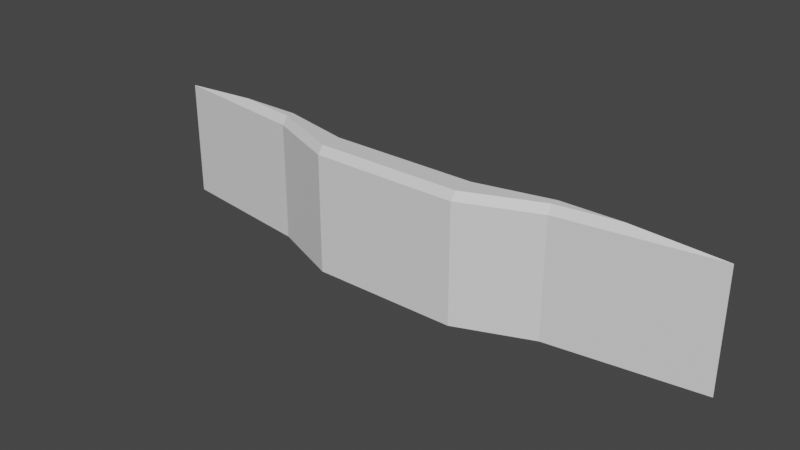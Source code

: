 # Source: BattleField_Collider2.blend  (saved by Blender 2.81.16; exported with 4.5.12 LTS)
import bpy
from mathutils import Matrix  # noqa: F401  (used for matrix-valued properties, if any)

bpy.ops.wm.read_factory_settings(use_empty=True)
scene = bpy.context.scene
scene.name = 'Scene'

# ---- collections
col_collection = bpy.data.collections.new('Collection'); scene.collection.children.link(col_collection)

# ---- materials (node trees are filled in below, after node groups)
mat_envirment = bpy.data.materials.new('Envirment')
mat_envirment.use_transparent_shadow = False
mat_road = bpy.data.materials.new('Road')
mat_road.use_transparent_shadow = False

# ---- material node trees
mat_envirment.use_nodes = True; mat_envirment.node_tree.nodes.clear()
_N = mat_envirment.node_tree.nodes; _L = mat_envirment.node_tree.links
n0 = _N.new('ShaderNodeOutputMaterial'); n0.name = '材质输出'; n0.location = (300, 300)
n1 = _N.new('ShaderNodeBsdfPrincipled'); n1.name = '原理化BSDF'; n1.location = (10, 300)
n1.distribution = 'GGX'
n1.subsurface_method = 'BURLEY'
n1.inputs[3].default_value = 1.45
n1.inputs[27].default_value = (0.0, 0.0, 0.0, 1.0)
n1.inputs[28].default_value = 1.0
_L.new(n1.outputs[0], n0.inputs[0])
n0.is_active_output = True
mat_road.use_nodes = True; mat_road.node_tree.nodes.clear()
_N = mat_road.node_tree.nodes; _L = mat_road.node_tree.links
n0 = _N.new('ShaderNodeOutputMaterial'); n0.name = '材质输出'; n0.location = (300, 300)
n1 = _N.new('ShaderNodeBsdfPrincipled'); n1.name = '原理化BSDF'; n1.location = (10, 300)
n1.distribution = 'GGX'
n1.subsurface_method = 'BURLEY'
n1.inputs[3].default_value = 1.45
n1.inputs[27].default_value = (0.0, 0.0, 0.0, 1.0)
n1.inputs[28].default_value = 1.0
_L.new(n1.outputs[0], n0.inputs[0])
n0.is_active_output = True

# ---- world
world_world = bpy.data.worlds.new('World'); scene.world = world_world
world_world.use_nodes = True; world_world.node_tree.nodes.clear()
_N = world_world.node_tree.nodes; _L = world_world.node_tree.links
n0 = _N.new('ShaderNodeOutputWorld'); n0.name = 'World Output'; n0.location = (300, 300)
n1 = _N.new('ShaderNodeBackground'); n1.name = 'Background'; n1.location = (10, 300)
n1.inputs[0].default_value = (0.05088, 0.05088, 0.05088, 1.0)
_L.new(n1.outputs[0], n0.inputs[0])
n0.is_active_output = True
world_world.color = (0.05088, 0.05088, 0.05088)
world_world.use_sun_shadow = False
world_world.sun_shadow_jitter_overblur = 0.0

# ---- meshes
me_002 = bpy.data.meshes.new('平面.002')
me_002.from_pydata([(-7.863, -1.131, -1.032), (7.863, -1.131, -1.032), (0.0, -1.564, -1.032), (0.0, -2.443, -1.032), (-3.931, -1.657, -1.032), (-3.931, -1.131, -1.032), (3.931, -1.657, -1.032), (3.931, -1.131, -1.032), (-1.966, -1.564, -1.032), (-1.966, -2.443, -1.032), (1.966, -1.564, -1.032), (1.966, -2.443, -1.032), (1.966, -2.041, 2.328), (0.0, -2.041, 2.328), (-1.966, -2.041, 2.328), (-3.931, -1.279, 2.328), (-3.931, -1.125, 2.121), (-7.863, -1.125, 2.121), (-5.56, -1.279, 2.328), (1.966, -1.712, 2.328), (1.966, -1.558, 2.121), (0.0, -1.558, 2.121), (0.0, -1.712, 2.328), (1.966, -2.438, 2.121), (1.966, -2.281, 2.328), (0.0, -2.281, 2.328), (0.0, -2.438, 2.121), (-1.966, -1.712, 2.328), (-1.966, -1.558, 2.121), (5.56, -1.279, 2.328), (7.863, -1.125, 2.121), (3.931, -1.125, 2.121), (3.931, -1.279, 2.328), (-1.966, -2.281, 2.328), (-1.966, -2.438, 2.121), (-3.92, -1.499, 2.328), (-3.931, -1.652, 2.121), (3.931, -1.652, 2.121), (3.92, -1.499, 2.328)], [], [(5, 0, 17, 16), (7, 10, 20, 31), (3, 11, 23, 26), (2, 8, 28, 21), (11, 6, 37, 23), (1, 7, 31, 30), (4, 9, 34, 36), (9, 3, 26, 34), (10, 2, 21, 20), (8, 5, 16, 28), (0, 4, 36, 17), (6, 1, 30, 37), (25, 24, 12, 13), (14, 35, 33), (14, 13, 22, 27), (12, 24, 38), (35, 14, 27, 15), (13, 12, 19, 22), (33, 25, 13, 14), (12, 38, 32, 19), (32, 38, 29), (16, 17, 18, 15), (20, 21, 22, 19), (24, 25, 26, 23), (28, 16, 15, 27), (30, 31, 32, 29), (21, 28, 27, 22), (25, 33, 34, 26), (31, 20, 19, 32), (36, 34, 33, 35), (38, 24, 23, 37), (17, 36, 35, 18), (29, 38, 37, 30), (15, 18, 35), (5, 8, 2, 10, 7, 1, 6, 11, 3, 9, 4, 0)])
_uv = me_002.uv_layers.new(name='UV 贴图')
_uv.uv.foreach_set('vector', [1.0, 0.1967, 1.0, 0.0, 1.0, 0.0, 1.0, 0.1967, 1.0, 0.5902, 1.0, 0.4918, 1.0, 0.4918, 1.0, 0.5902, 0.9884, 0.3934, 0.9884, 0.4918, 0.9884, 0.4918, 0.9884, 0.3934, 1.0, 0.3934, 1.0, 0.2951, 1.0, 0.2951, 1.0, 0.3934, 0.9884, 0.4918, 0.9884, 0.5902, 0.9884, 0.5902, 0.9884, 0.4918, 1.0, 0.7869, 1.0, 0.5902, 1.0, 0.5902, 1.0, 0.7869, 0.9884, 0.1967, 0.9884, 0.2951, 0.9884, 0.2951, 0.9884, 0.1967, 0.9884, 0.2951, 0.9884, 0.3934, 0.9884, 0.3934, 0.9884, 0.2951, 1.0, 0.4918, 1.0, 0.3934, 1.0, 0.3934, 1.0, 0.4918, 1.0, 0.2951, 1.0, 0.1967, 1.0, 0.1967, 1.0, 0.2951, 0.9884, 0.0, 0.9884, 0.1967, 0.9884, 0.1967, 0.9884, 0.0, 0.9884, 0.5902, 0.9884, 0.7869, 0.9884, 0.7869, 0.9884, 0.5902, 0.7357, 0.3934, 0.7357, 0.2951, 0.7459, 0.2951, 0.7459, 0.3934, 0.7459, 0.4918, 0.769, 0.5896, 0.7357, 0.4918, 0.7459, 0.4918, 0.7459, 0.3934, 0.7599, 0.3934, 0.7599, 0.4918, 0.7459, 0.2951, 0.7357, 0.2951, 0.769, 0.1973, 0.769, 0.5896, 0.7459, 0.4918, 0.7599, 0.4918, 0.7783, 0.5902, 0.7459, 0.3934, 0.7459, 0.2951, 0.7599, 0.2951, 0.7599, 0.3934, 0.7357, 0.4918, 0.7357, 0.3934, 0.7459, 0.3934, 0.7459, 0.4918, 0.7459, 0.2951, 0.769, 0.1973, 0.7783, 0.1967, 0.7599, 0.2951, 0.7783, 0.1967, 0.769, 0.1973, 0.7783, 0.1152, 0.7849, 0.5902, 0.7849, 0.7869, 0.7783, 0.6717, 0.7783, 0.5902, 0.7664, 0.2951, 0.7664, 0.3934, 0.7599, 0.3934, 0.7599, 0.2951, 0.7357, 0.2951, 0.7357, 0.3934, 0.729, 0.3934, 0.729, 0.2951, 0.7664, 0.4918, 0.7849, 0.5902, 0.7783, 0.5902, 0.7599, 0.4918, 0.7849, 0.0, 0.7849, 0.1967, 0.7783, 0.1967, 0.7783, 0.1152, 0.7664, 0.3934, 0.7664, 0.4918, 0.7599, 0.4918, 0.7599, 0.3934, 0.7357, 0.3934, 0.7357, 0.4918, 0.729, 0.4918, 0.729, 0.3934, 0.7849, 0.1967, 0.7664, 0.2951, 0.7599, 0.2951, 0.7783, 0.1967, 0.7625, 0.5902, 0.729, 0.4918, 0.7357, 0.4918, 0.769, 0.5896, 0.769, 0.1973, 0.7357, 0.2951, 0.729, 0.2951, 0.7625, 0.1967, 0.7849, 0.7869, 0.7625, 0.5902, 0.769, 0.5896, 0.7783, 0.6717, 0.7783, 0.1152, 0.769, 0.1973, 0.7625, 0.1967, 0.7849, 0.0, 0.7783, 0.5902, 0.7783, 0.6717, 0.769, 0.5896, 1.0, 0.1967, 1.0, 0.2951, 1.0, 0.3934, 1.0, 0.4918, 1.0, 0.5902, 1.0, 0.7869, 0.9884, 0.5902, 0.9884, 0.4918, 0.9884, 0.3934, 0.9884, 0.2951, 0.9884, 0.1967, 0.9884, 0.0])
me_002.materials.append(mat_envirment)
me_002.materials.append(mat_road)
me_002.use_remesh_fix_poles = True
me_002.use_remesh_preserve_attributes = False
me_002.use_mirror_vertex_groups = False
me_002.update()

# ---- objects
ob_001 = bpy.data.objects.new('平面.001', me_002)

# ---- transforms, parenting, visibility, modifiers, constraints
ob_001.location = (0.0, 0.0, -0.3798)
ob_001.lineart.crease_threshold = 0.0
_vg = ob_001.vertex_groups.new(name='Road')

# ---- collection membership
col_collection.objects.link(ob_001)

# ---- scene / render settings (as saved in the file)
scene.frame_start = 1; scene.frame_end = 250; scene.frame_set(1)
scene.render.engine = 'BLENDER_EEVEE_NEXT'
scene.cycles.use_denoising = False
scene.cycles.samples = 128
scene.cycles.sampling_pattern = 'TABULATED_SOBOL'
scene.cycles.use_adaptive_sampling = False
scene.cycles.use_light_tree = False
scene.view_settings.view_transform = 'Filmic'
bpy.context.view_layer.update()

# ---- added for rendering (the .blend has no active camera and no usable light): camera, sun
cam_auto = bpy.data.cameras.new('AutoCamera')
cam_auto.lens = 50.0
cam_auto.sensor_width = 36.0
cam_auto.clip_end = 1000.0
ob_auto_camera = bpy.data.objects.new('AutoCamera', cam_auto)
scene.collection.objects.link(ob_auto_camera)
ob_auto_camera.location = (14.9281, -19.6979, 12.2108)
ob_auto_camera.rotation_euler = (1.09748, -7.21219e-08, 0.694738)
scene.camera = ob_auto_camera
light_auto_sun = bpy.data.lights.new('AutoSun', 'SUN')
light_auto_sun.energy = 3.0
light_auto_sun.angle = 0.0523599
ob_auto_sun = bpy.data.objects.new('AutoSun', light_auto_sun)
scene.collection.objects.link(ob_auto_sun)
ob_auto_sun.rotation_euler = (0.872665, 0.174533, 0.523599)
bpy.context.view_layer.update()
